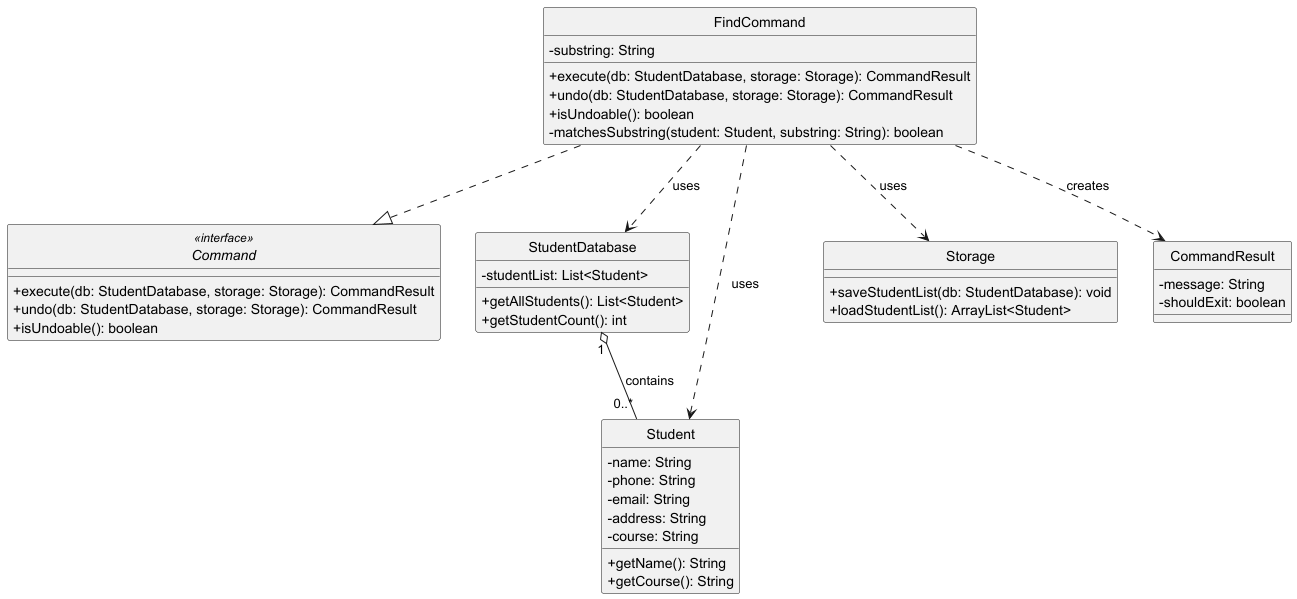

The diagram above was rendered by PlantUML. Its source (embedded in the PNG):
@startuml FindCommand

skinparam classAttributeIconSize 0
skinparam style strictuml

interface Command <<interface>>{
  + execute(db: StudentDatabase, storage: Storage): CommandResult
  + undo(db: StudentDatabase, storage: Storage): CommandResult
  + isUndoable(): boolean
}

class FindCommand {
  - substring: String
  + execute(db: StudentDatabase, storage: Storage): CommandResult
  + undo(db: StudentDatabase, storage: Storage): CommandResult
  + isUndoable(): boolean
  - matchesSubstring(student: Student, substring: String): boolean
}

class StudentDatabase {
  - studentList: List<Student>
  + getAllStudents(): List<Student>
  + getStudentCount(): int
}

class Student {
  - name: String
  - phone: String
  - email: String
  - address: String
  - course: String
  + getName(): String
  + getCourse(): String
}

class Storage {
  + saveStudentList(db: StudentDatabase): void
  + loadStudentList(): ArrayList<Student>
}

class CommandResult {
  - message: String
  - shouldExit: boolean
}

FindCommand ..|> Command
FindCommand ..> StudentDatabase : uses
FindCommand ..> Student : uses
FindCommand ..> Storage : uses
FindCommand ..> CommandResult : creates
StudentDatabase "1" o-- "0..*" Student : contains

@enduml